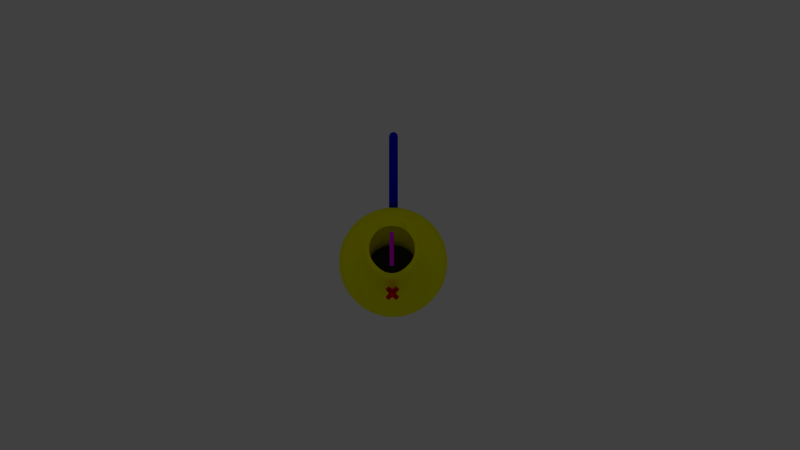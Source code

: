 # Source: yellow-submarine.blend  (saved by Blender 2.76.0; exported with 4.5.12 LTS)
import bpy
from mathutils import Matrix  # noqa: F401  (used for matrix-valued properties, if any)

bpy.ops.wm.read_factory_settings(use_empty=True)
scene = bpy.context.scene
scene.name = 'Scene'

# ---- collections
col_collection_1 = bpy.data.collections.new('Collection 1'); scene.collection.children.link(col_collection_1)

# ---- materials (node trees are filled in below, after node groups)
mat_material = bpy.data.materials.new('Material')
mat_material.alpha_threshold = 0.0
mat_material.use_transparent_shadow = False
mat_material.diffuse_color = (1.0, 1.0, 0.0, 1.0)
mat_material.roughness = 0.5
mat_material_002 = bpy.data.materials.new('Material.002')
mat_material_002.alpha_threshold = 0.0
mat_material_002.use_transparent_shadow = False
mat_material_002.diffuse_color = (0.8, 0.0, 0.0, 1.0)
mat_material_002.roughness = 0.5
mat_material_003 = bpy.data.materials.new('Material.003')
mat_material_003.alpha_threshold = 0.0
mat_material_003.use_transparent_shadow = False
mat_material_003.diffuse_color = (0.8, 0.0, 0.8, 1.0)
mat_material_003.roughness = 0.5
mat_material_001 = bpy.data.materials.new('Material.001')
mat_material_001.alpha_threshold = 0.0
mat_material_001.use_transparent_shadow = False
mat_material_001.diffuse_color = (0.0, 0.0, 0.8, 1.0)
mat_material_001.roughness = 0.5

# ---- material node trees

# ---- world
world_world = bpy.data.worlds.new('World'); scene.world = world_world
world_world.color = (0.05088, 0.05088, 0.05088)
world_world.use_sun_shadow = False
world_world.sun_shadow_jitter_overblur = 0.0
world_world.cycles.sampling_method = 'MANUAL'
world_world.cycles.sample_map_resolution = 256

# ---- cameras
cam_camera = bpy.data.cameras.new('Camera')
cam_camera.clip_end = 100.0
cam_camera.lens = 35.0
cam_camera.sensor_width = 32.0
cam_camera.sensor_height = 18.0
cam_camera.ortho_scale = 7.314
cam_camera.dof.focus_distance = 0.0
cam_camera.dof.aperture_fstop = 128.0

# ---- lights
light_lamp = bpy.data.lights.new('Lamp', 'POINT')
light_lamp.transmission_factor = 0.0
light_lamp.cutoff_distance = 30.0
light_lamp.energy = 100.0
light_lamp.shadow_buffer_clip_start = 1.001
light_lamp.shadow_soft_size = 0.1
light_lamp.shadow_maximum_resolution = 0.006
light_lamp.use_absolute_resolution = True
light_lamp.cycles.use_multiple_importance_sampling = False

# ---- meshes
me_circle_001 = bpy.data.meshes.new('Circle.001')
me_circle_001.from_pydata([(8.644e-08, -0.2494, 1.6), (-0.4789, -0.2494, 1.524), (-0.9109, -0.2494, 1.304), (-1.254, -0.2494, 0.9613), (-1.474, -0.2494, 0.5293), (-1.55, -0.2494, 0.05044), (-1.474, -0.2494, -0.4284), (-1.254, -0.2494, -0.8604), (-0.9109, -0.2494, -1.203), (-0.4789, -0.2494, -1.423), (5.914e-07, -0.2494, -1.499), (0.4789, -0.2494, -1.423), (0.9109, -0.2494, -1.203), (1.254, -0.2494, -0.8604), (1.474, -0.2494, -0.4284), (1.55, -0.2494, 0.05044), (1.474, -0.2494, 0.5293), (1.254, -0.2494, 0.9613), (0.9109, -0.2494, 1.304), (0.4789, -0.2494, 1.524), (8.644e-08, -1.032, 1.6), (-0.4789, -1.032, 1.524), (-0.9109, -1.032, 1.304), (-1.254, -1.032, 0.9613), (-1.474, -1.032, 0.5293), (-1.55, -1.032, 0.05044), (-1.474, -1.032, -0.4284), (-1.254, -1.032, -0.8604), (-0.9109, -1.032, -1.203), (-0.4789, -1.032, -1.423), (5.914e-07, -1.032, -1.499), (0.4789, -1.032, -1.423), (0.9109, -1.032, -1.203), (1.254, -1.032, -0.8604), (1.474, -1.032, -0.4284), (1.55, -1.032, 0.05044), (1.474, -1.032, 0.5293), (1.254, -1.032, 0.9613), (0.9109, -1.032, 1.304), (0.4789, -1.032, 1.524), (6.76e-08, -1.439, 0.9723), (-0.3725, -1.439, 0.9133), (-0.7085, -1.439, 0.7421), (-0.9752, -1.439, 0.4755), (-1.146, -1.439, 0.1395), (-1.205, -1.439, -0.233), (-1.146, -1.439, -0.6055), (-0.9752, -1.439, -0.9415), (-0.7085, -1.439, -1.208), (-0.3725, -1.439, -1.379), (4.604e-07, -1.439, -1.438), (0.3725, -1.439, -1.379), (0.7085, -1.439, -1.208), (0.9752, -1.439, -0.9415), (1.146, -1.439, -0.6055), (1.205, -1.439, -0.233), (1.146, -1.439, 0.1395), (0.9752, -1.439, 0.4755), (0.7085, -1.439, 0.7421), (0.3725, -1.439, 0.9133), (6.615e-08, -2.357, 0.8963), (-0.3573, -2.357, 0.8397), (-0.6797, -2.357, 0.6755), (-0.9355, -2.357, 0.4197), (-1.1, -2.357, 0.09731), (-1.156, -2.357, -0.26), (-1.1, -2.357, -0.6174), (-0.9355, -2.357, -0.9397), (-0.6797, -2.357, -1.196), (-0.3573, -2.357, -1.36), (4.429e-07, -2.357, -1.416), (0.3573, -2.357, -1.36), (0.6797, -2.357, -1.196), (0.9355, -2.357, -0.9397), (1.1, -2.357, -0.6174), (1.156, -2.357, -0.26), (1.1, -2.357, 0.09731), (0.9355, -2.357, 0.4197), (0.6797, -2.357, 0.6755), (0.3573, -2.357, 0.8397), (6.262e-08, -2.735, 0.6916), (-0.3149, -2.735, 0.6417), (-0.599, -2.735, 0.497), (-0.8245, -2.735, 0.2715), (-0.9692, -2.735, -0.01259), (-1.019, -2.735, -0.3275), (-0.9692, -2.735, -0.6424), (-0.8245, -2.735, -0.9265), (-0.599, -2.735, -1.152), (-0.3149, -2.735, -1.297), (3.947e-07, -2.735, -1.347), (0.3149, -2.735, -1.297), (0.599, -2.735, -1.152), (0.8245, -2.735, -0.9265), (0.9692, -2.735, -0.6424), (1.019, -2.735, -0.3275), (0.9692, -2.735, -0.01259), (0.8245, -2.735, 0.2715), (0.599, -2.735, 0.497), (0.3149, -2.735, 0.6417), (6.262e-08, -2.735, 0.6916), (-0.3149, -2.735, 0.6417), (-0.599, -2.735, 0.497), (-0.8245, -2.735, 0.2715), (-0.9692, -2.735, -0.01259), (-1.019, -2.735, -0.3275), (-0.9692, -2.735, -0.6424), (-0.8245, -2.735, -0.9265), (-0.599, -2.735, -1.152), (-0.3149, -2.735, -1.297), (3.947e-07, -2.735, -1.347), (0.3149, -2.735, -1.297), (0.599, -2.735, -1.152), (0.8245, -2.735, -0.9265), (0.9692, -2.735, -0.6424), (1.019, -2.735, -0.3275), (0.9692, -2.735, -0.01259), (0.8245, -2.735, 0.2715), (0.599, -2.735, 0.497), (0.3149, -2.735, 0.6417), (5.615e-08, -3.316, 0.6775), (-0.2855, -3.316, 0.6323), (-0.5431, -3.316, 0.501), (-0.7476, -3.316, 0.2966), (-0.8788, -3.316, 0.03901), (-0.924, -3.316, -0.2465), (-0.8788, -3.316, -0.5321), (-0.7476, -3.316, -0.7897), (-0.5431, -3.316, -0.9941), (-0.2855, -3.316, -1.125), (3.572e-07, -3.316, -1.171), (0.2855, -3.316, -1.125), (0.5431, -3.316, -0.9941), (0.7476, -3.316, -0.7897), (0.8788, -3.316, -0.5321), (0.924, -3.316, -0.2465), (0.8788, -3.316, 0.03902), (0.7475, -3.316, 0.2966), (0.5431, -3.316, 0.501), (0.2855, -3.316, 0.6323), (4.141e-08, -3.748, 0.6394), (-0.1737, -3.748, 0.6119), (-0.3303, -3.748, 0.5321), (-0.4547, -3.748, 0.4078), (-0.5345, -3.748, 0.2511), (-0.562, -3.748, 0.07744), (-0.5345, -3.748, -0.09623), (-0.4547, -3.748, -0.2529), (-0.3303, -3.748, -0.3772), (-0.1737, -3.748, -0.457), (2.245e-07, -3.748, -0.4846), (0.1737, -3.748, -0.457), (0.3303, -3.748, -0.3772), (0.4547, -3.748, -0.2529), (0.5345, -3.748, -0.09623), (0.562, -3.748, 0.07744), (0.5345, -3.748, 0.2511), (0.4547, -3.748, 0.4078), (0.3303, -3.748, 0.5321), (0.1737, -3.748, 0.6119), (2.37e-08, -4.315, 0.3645), (-0.05117, -4.315, 0.3564), (-0.09734, -4.315, 0.3329), (-0.134, -4.315, 0.2963), (-0.1575, -4.315, 0.2501), (-0.1656, -4.315, 0.1989), (-0.1575, -4.315, 0.1478), (-0.134, -4.315, 0.1016), (-0.09734, -4.315, 0.06495), (-0.05117, -4.315, 0.04143), (7.766e-08, -4.315, 0.03332), (0.05117, -4.315, 0.04143), (0.09734, -4.315, 0.06495), (0.134, -4.315, 0.1016), (0.1575, -4.315, 0.1478), (0.1656, -4.315, 0.1989), (0.1575, -4.315, 0.2501), (0.134, -4.315, 0.2963), (0.09734, -4.315, 0.3329), (0.05117, -4.315, 0.3564), (8.573e-08, 0.3985, 1.587), (-0.4749, 0.3985, 1.512), (-0.9034, 0.3985, 1.294), (-1.243, 0.3985, 0.9538), (-1.462, 0.3985, 0.5254), (-1.537, 0.3985, 0.05044), (-1.462, 0.3985, -0.4245), (-1.243, 0.3985, -0.8529), (-0.9034, 0.3985, -1.193), (-0.4749, 0.3985, -1.411), (5.865e-07, 0.3985, -1.486), (0.4749, 0.3985, -1.411), (0.9034, 0.3985, -1.193), (1.243, 0.3985, -0.8529), (1.462, 0.3985, -0.4245), (1.537, 0.3985, 0.05044), (1.462, 0.3985, 0.5254), (1.243, 0.3985, 0.9538), (0.9034, 0.3985, 1.294), (0.4749, 0.3985, 1.512), (4.492e-08, 0.547, 0.6278), (-0.3202, 0.547, 0.5771), (-0.6091, 0.547, 0.4299), (-0.8384, 0.547, 0.2006), (-0.9856, 0.547, -0.08826), (-1.036, 0.547, -0.4085), (-0.9856, 0.547, -0.7288), (-0.8384, 0.547, -1.018), (-0.6091, 0.547, -1.247), (-0.3202, 0.547, -1.394), (3.826e-07, 0.547, -1.445), (0.3202, 0.547, -1.394), (0.6091, 0.547, -1.247), (0.8384, 0.547, -1.018), (0.9856, 0.547, -0.7287), (1.036, 0.547, -0.4085), (0.9856, 0.547, -0.08826), (0.8384, 0.547, 0.2006), (0.6091, 0.547, 0.4299), (0.3202, 0.547, 0.5771), (3.812e-08, 1.37, 0.587), (-0.2868, 1.37, 0.5416), (-0.5455, 1.37, 0.4098), (-0.7508, 1.37, 0.2045), (-0.8826, 1.37, -0.05423), (-0.928, 1.37, -0.341), (-0.8826, 1.37, -0.6278), (-0.7508, 1.37, -0.8865), (-0.5455, 1.37, -1.092), (-0.2868, 1.37, -1.224), (3.405e-07, 1.37, -1.269), (0.2868, 1.37, -1.224), (0.5455, 1.37, -1.092), (0.7508, 1.37, -0.8865), (0.8826, 1.37, -0.6278), (0.928, 1.37, -0.341), (0.8826, 1.37, -0.05423), (0.7508, 1.37, 0.2045), (0.5455, 1.37, 0.4098), (0.2868, 1.37, 0.5416), (2.943e-08, 1.829, 0.5587), (-0.2113, 1.829, 0.5252), (-0.4019, 1.829, 0.4281), (-0.5532, 1.829, 0.2769), (-0.6503, 1.829, 0.08625), (-0.6837, 1.829, -0.125), (-0.6503, 1.829, -0.3363), (-0.5532, 1.829, -0.5269), (-0.4019, 1.829, -0.6782), (-0.2113, 1.829, -0.7753), (2.522e-07, 1.829, -0.8088), (0.2113, 1.829, -0.7753), (0.4019, 1.829, -0.6782), (0.5532, 1.829, -0.5269), (0.6503, 1.829, -0.3363), (0.6837, 1.829, -0.125), (0.6503, 1.829, 0.08625), (0.5532, 1.829, 0.2769), (0.4019, 1.829, 0.4281), (0.2113, 1.829, 0.5252), (2.943e-08, 2.963, 0.6127), (-0.2113, 2.963, 0.5792), (-0.4019, 2.963, 0.4821), (-0.5532, 2.963, 0.3308), (-0.6503, 2.963, 0.1402), (-0.6837, 2.963, -0.07104), (-0.6503, 2.963, -0.2823), (-0.5532, 2.963, -0.4729), (-0.4019, 2.963, -0.6242), (-0.2113, 2.963, -0.7213), (2.522e-07, 2.963, -0.7548), (0.2113, 2.963, -0.7213), (0.4019, 2.963, -0.6242), (0.5532, 2.963, -0.4729), (0.6503, 2.963, -0.2823), (0.6837, 2.963, -0.07104), (0.6503, 2.963, 0.1402), (0.5532, 2.963, 0.3308), (0.4019, 2.963, 0.4821), (0.2113, 2.963, 0.5792), (1.641e-08, 3.301, 0.8975), (-0.1575, 3.301, 0.8726), (-0.2995, 3.301, 0.8002), (-0.4123, 3.301, 0.6874), (-0.4847, 3.301, 0.5454), (-0.5096, 3.301, 0.3879), (-0.4847, 3.301, 0.2304), (-0.4123, 3.301, 0.08836), (-0.2995, 3.301, -0.02439), (-0.1575, 3.301, -0.09677), (1.825e-07, 3.301, -0.1217), (0.1575, 3.301, -0.09677), (0.2995, 3.301, -0.02439), (0.4123, 3.301, 0.08836), (0.4847, 3.301, 0.2304), (0.5096, 3.301, 0.3879), (0.4847, 3.301, 0.5454), (0.4123, 3.301, 0.6874), (0.2995, 3.301, 0.8002), (0.1575, 3.301, 0.8726), (3.537e-08, 3.76, 1.151), (-0.2108, 3.76, 1.118), (-0.4009, 3.76, 1.021), (-0.5519, 3.76, 0.8698), (-0.6487, 3.76, 0.6797), (-0.6821, 3.76, 0.4689), (-0.6487, 3.76, 0.2581), (-0.5519, 3.76, 0.06795), (-0.4009, 3.76, -0.08296), (-0.2108, 3.76, -0.1799), (2.576e-07, 3.76, -0.2132), (0.2108, 3.76, -0.1799), (0.4009, 3.76, -0.08296), (0.5519, 3.76, 0.06795), (0.6487, 3.76, 0.2581), (0.6821, 3.76, 0.4689), (0.6487, 3.76, 0.6797), (0.5519, 3.76, 0.8698), (0.4009, 3.76, 1.021), (0.2108, 3.76, 1.118), (3.828e-08, 4.111, 1.249), (-0.2244, 4.111, 1.214), (-0.3916, 3.833, 1.062), (-0.539, 3.833, 0.9145), (-0.6337, 3.833, 0.7288), (-0.6663, 3.833, 0.5229), (-0.6337, 3.833, 0.317), (-0.539, 3.833, 0.1313), (-0.3916, 3.833, -0.01614), (-0.2244, 4.111, -0.1678), (2.749e-07, 4.111, -0.2034), (0.2244, 4.111, -0.1678), (0.3916, 3.833, -0.01614), (0.539, 3.833, 0.1313), (0.6337, 3.833, 0.317), (0.6663, 3.833, 0.5229), (0.6337, 3.833, 0.7288), (0.539, 3.833, 0.9145), (0.3916, 3.833, 1.062), (0.2244, 4.111, 1.214), (2.403e-08, 4.489, 1.072), (-0.1697, 4.489, 1.045), (-0.3228, 3.878, 0.9672), (-0.4443, 3.878, 0.8457), (-0.5223, 3.878, 0.6926), (-0.5492, 3.878, 0.5229), (-0.5223, 3.878, 0.3532), (-0.4443, 3.878, 0.2001), (-0.3228, 3.878, 0.07857), (-0.1697, 4.489, 0.0005617), (2.03e-07, 4.489, -0.02632), (0.1697, 4.489, 0.0005619), (0.3228, 3.878, 0.07857), (0.4443, 3.878, 0.2001), (0.5223, 3.878, 0.3532), (0.5492, 3.878, 0.5229), (0.5223, 3.878, 0.6926), (0.4443, 3.878, 0.8457), (0.3228, 3.878, 0.9672), (0.1697, 4.489, 1.045), (1.556e-08, -4.383, 0.1989)], [], [(5, 4, 24, 25), (0, 19, 39, 20), (13, 12, 32, 33), (6, 5, 25, 26), (14, 13, 33, 34), (7, 6, 26, 27), (15, 14, 34, 35), (8, 7, 27, 28), (1, 0, 20, 21), (16, 15, 35, 36), (9, 8, 28, 29), (2, 1, 21, 22), (17, 16, 36, 37), (10, 9, 29, 30), (3, 2, 22, 23), (18, 17, 37, 38), (11, 10, 30, 31), (4, 3, 23, 24), (19, 18, 38, 39), (12, 11, 31, 32), (27, 26, 46, 47), (35, 34, 54, 55), (28, 27, 47, 48), (21, 20, 40, 41), (36, 35, 55, 56), (29, 28, 48, 49), (22, 21, 41, 42), (37, 36, 56, 57), (30, 29, 49, 50), (23, 22, 42, 43), (38, 37, 57, 58), (31, 30, 50, 51), (24, 23, 43, 44), (39, 38, 58, 59), (32, 31, 51, 52), (25, 24, 44, 45), (20, 39, 59, 40), (33, 32, 52, 53), (26, 25, 45, 46), (34, 33, 53, 54), (44, 43, 63, 64), (59, 58, 78, 79), (52, 51, 71, 72), (45, 44, 64, 65), (40, 59, 79, 60), (53, 52, 72, 73), (46, 45, 65, 66), (54, 53, 73, 74), (47, 46, 66, 67), (55, 54, 74, 75), (48, 47, 67, 68), (41, 40, 60, 61), (56, 55, 75, 76), (49, 48, 68, 69), (42, 41, 61, 62), (57, 56, 76, 77), (50, 49, 69, 70), (43, 42, 62, 63), (58, 57, 77, 78), (51, 50, 70, 71), (61, 60, 80, 81), (76, 75, 95, 96), (69, 68, 88, 89), (62, 61, 81, 82), (77, 76, 96, 97), (70, 69, 89, 90), (63, 62, 82, 83), (78, 77, 97, 98), (71, 70, 90, 91), (64, 63, 83, 84), (79, 78, 98, 99), (72, 71, 91, 92), (65, 64, 84, 85), (60, 79, 99, 80), (73, 72, 92, 93), (66, 65, 85, 86), (74, 73, 93, 94), (67, 66, 86, 87), (75, 74, 94, 95), (68, 67, 87, 88), (93, 92, 112, 113), (86, 85, 105, 106), (94, 93, 113, 114), (87, 86, 106, 107), (95, 94, 114, 115), (88, 87, 107, 108), (81, 80, 100, 101), (96, 95, 115, 116), (89, 88, 108, 109), (82, 81, 101, 102), (97, 96, 116, 117), (90, 89, 109, 110), (83, 82, 102, 103), (98, 97, 117, 118), (91, 90, 110, 111), (84, 83, 103, 104), (99, 98, 118, 119), (92, 91, 111, 112), (85, 84, 104, 105), (80, 99, 119, 100), (110, 109, 129, 130), (103, 102, 122, 123), (118, 117, 137, 138), (111, 110, 130, 131), (104, 103, 123, 124), (119, 118, 138, 139), (112, 111, 131, 132), (105, 104, 124, 125), (100, 119, 139, 120), (113, 112, 132, 133), (106, 105, 125, 126), (114, 113, 133, 134), (107, 106, 126, 127), (115, 114, 134, 135), (108, 107, 127, 128), (101, 100, 120, 121), (116, 115, 135, 136), (109, 108, 128, 129), (102, 101, 121, 122), (117, 116, 136, 137), (127, 126, 146, 147), (135, 134, 154, 155), (128, 127, 147, 148), (121, 120, 140, 141), (136, 135, 155, 156), (129, 128, 148, 149), (122, 121, 141, 142), (137, 136, 156, 157), (130, 129, 149, 150), (123, 122, 142, 143), (138, 137, 157, 158), (131, 130, 150, 151), (124, 123, 143, 144), (139, 138, 158, 159), (132, 131, 151, 152), (125, 124, 144, 145), (120, 139, 159, 140), (133, 132, 152, 153), (126, 125, 145, 146), (134, 133, 153, 154), (144, 143, 163, 164), (159, 158, 178, 179), (152, 151, 171, 172), (145, 144, 164, 165), (140, 159, 179, 160), (153, 152, 172, 173), (146, 145, 165, 166), (154, 153, 173, 174), (147, 146, 166, 167), (155, 154, 174, 175), (148, 147, 167, 168), (141, 140, 160, 161), (156, 155, 175, 176), (149, 148, 168, 169), (142, 141, 161, 162), (157, 156, 176, 177), (150, 149, 169, 170), (143, 142, 162, 163), (158, 157, 177, 178), (151, 150, 170, 171), (4, 5, 185, 184), (19, 0, 180, 199), (12, 13, 193, 192), (5, 6, 186, 185), (13, 14, 194, 193), (6, 7, 187, 186), (14, 15, 195, 194), (7, 8, 188, 187), (0, 1, 181, 180), (15, 16, 196, 195), (8, 9, 189, 188), (1, 2, 182, 181), (16, 17, 197, 196), (9, 10, 190, 189), (2, 3, 183, 182), (17, 18, 198, 197), (10, 11, 191, 190), (3, 4, 184, 183), (18, 19, 199, 198), (11, 12, 192, 191), (199, 180, 200, 219), (192, 193, 213, 212), (185, 186, 206, 205), (193, 194, 214, 213), (186, 187, 207, 206), (194, 195, 215, 214), (187, 188, 208, 207), (180, 181, 201, 200), (195, 196, 216, 215), (188, 189, 209, 208), (181, 182, 202, 201), (196, 197, 217, 216), (189, 190, 210, 209), (182, 183, 203, 202), (197, 198, 218, 217), (190, 191, 211, 210), (183, 184, 204, 203), (198, 199, 219, 218), (191, 192, 212, 211), (184, 185, 205, 204), (216, 217, 237, 236), (209, 210, 230, 229), (202, 203, 223, 222), (217, 218, 238, 237), (210, 211, 231, 230), (203, 204, 224, 223), (218, 219, 239, 238), (211, 212, 232, 231), (204, 205, 225, 224), (219, 200, 220, 239), (212, 213, 233, 232), (205, 206, 226, 225), (213, 214, 234, 233), (206, 207, 227, 226), (214, 215, 235, 234), (207, 208, 228, 227), (200, 201, 221, 220), (215, 216, 236, 235), (208, 209, 229, 228), (201, 202, 222, 221), (233, 234, 254, 253), (226, 227, 247, 246), (234, 235, 255, 254), (227, 228, 248, 247), (220, 221, 241, 240), (235, 236, 256, 255), (228, 229, 249, 248), (221, 222, 242, 241), (236, 237, 257, 256), (229, 230, 250, 249), (222, 223, 243, 242), (237, 238, 258, 257), (230, 231, 251, 250), (223, 224, 244, 243), (238, 239, 259, 258), (231, 232, 252, 251), (224, 225, 245, 244), (239, 220, 240, 259), (232, 233, 253, 252), (225, 226, 246, 245), (250, 251, 271, 270), (243, 244, 264, 263), (258, 259, 279, 278), (251, 252, 272, 271), (244, 245, 265, 264), (259, 240, 260, 279), (252, 253, 273, 272), (245, 246, 266, 265), (253, 254, 274, 273), (246, 247, 267, 266), (254, 255, 275, 274), (247, 248, 268, 267), (240, 241, 261, 260), (255, 256, 276, 275), (248, 249, 269, 268), (241, 242, 262, 261), (256, 257, 277, 276), (249, 250, 270, 269), (242, 243, 263, 262), (257, 258, 278, 277), (267, 268, 288, 287), (260, 261, 281, 280), (275, 276, 296, 295), (268, 269, 289, 288), (261, 262, 282, 281), (276, 277, 297, 296), (269, 270, 290, 289), (262, 263, 283, 282), (277, 278, 298, 297), (270, 271, 291, 290), (263, 264, 284, 283), (278, 279, 299, 298), (271, 272, 292, 291), (264, 265, 285, 284), (279, 260, 280, 299), (272, 273, 293, 292), (265, 266, 286, 285), (273, 274, 294, 293), (266, 267, 287, 286), (274, 275, 295, 294), (284, 285, 305, 304), (299, 280, 300, 319), (292, 293, 313, 312), (285, 286, 306, 305), (293, 294, 314, 313), (286, 287, 307, 306), (294, 295, 315, 314), (287, 288, 308, 307), (280, 281, 301, 300), (295, 296, 316, 315), (288, 289, 309, 308), (281, 282, 302, 301), (296, 297, 317, 316), (289, 290, 310, 309), (282, 283, 303, 302), (297, 298, 318, 317), (290, 291, 311, 310), (283, 284, 304, 303), (298, 299, 319, 318), (291, 292, 312, 311), (301, 302, 322, 321), (316, 317, 337, 336), (309, 310, 330, 329), (302, 303, 323, 322), (317, 318, 338, 337), (310, 311, 331, 330), (303, 304, 324, 323), (318, 319, 339, 338), (311, 312, 332, 331), (304, 305, 325, 324), (319, 300, 320, 339), (312, 313, 333, 332), (305, 306, 326, 325), (313, 314, 334, 333), (306, 307, 327, 326), (314, 315, 335, 334), (307, 308, 328, 327), (300, 301, 321, 320), (315, 316, 336, 335), (308, 309, 329, 328), (333, 334, 354, 353), (326, 327, 347, 346), (334, 335, 355, 354), (327, 328, 348, 347), (320, 321, 341, 340), (335, 336, 356, 355), (328, 329, 349, 348), (321, 322, 342, 341), (336, 337, 357, 356), (329, 330, 350, 349), (322, 323, 343, 342), (337, 338, 358, 357), (330, 331, 351, 350), (323, 324, 344, 343), (338, 339, 359, 358), (331, 332, 352, 351), (324, 325, 345, 344), (339, 320, 340, 359), (332, 333, 353, 352), (325, 326, 346, 345), (175, 174, 360), (168, 167, 360), (161, 160, 360), (176, 175, 360), (169, 168, 360), (162, 161, 360), (177, 176, 360), (170, 169, 360), (163, 162, 360), (178, 177, 360), (171, 170, 360), (164, 163, 360), (179, 178, 360), (172, 171, 360), (165, 164, 360), (160, 179, 360), (173, 172, 360), (166, 165, 360), (174, 173, 360), (167, 166, 360)])
me_circle_001.materials.append(mat_material)
me_circle_001.use_remesh_preserve_volume = False
me_circle_001.use_remesh_preserve_attributes = False
me_circle_001.use_mirror_vertex_groups = False
me_circle_001.update()
me_cylinder_001 = bpy.data.meshes.new('Cylinder.001')
me_cylinder_001.from_pydata([(0.005098, 0.457, -1.39), (0.005098, 0.457, -1.259), (0.4994, 0.8666, -1.39), (0.4994, 0.8666, -1.259), (0.8655, 0.5006, -1.39), (0.8655, 0.5006, -1.259), (0.4389, -0.005095, -1.39), (0.4389, -0.005096, -1.259), (0.8655, -0.4994, -1.39), (0.8655, -0.4994, -1.259), (0.4994, -0.8655, -1.39), (0.4994, -0.8655, -1.259), (-0.0005627, -0.4616, -1.39), (-0.0005627, -0.4616, -1.259), (-0.5006, -0.8655, -1.39), (-0.5006, -0.8655, -1.259), (-0.8666, -0.4994, -1.39), (-0.8666, -0.4994, -1.259), (-0.4344, 0.0005658, -1.39), (-0.4344, 0.0005657, -1.259), (-0.8666, 0.5006, -1.39), (-0.8666, 0.5006, -1.259), (-0.5006, 0.8666, -1.39), (-0.5006, 0.8666, -1.259), (-0.0005636, 0.3703, -0.9589), (0.1843, 0.3208, -0.9589), (0.3196, 0.1854, -0.9589), (0.3692, 0.0005661, -0.9589), (0.3196, -0.1843, -0.9589), (0.1843, -0.3196, -0.9589), (-0.0005636, -0.3692, -0.9589), (-0.1854, -0.3196, -0.9589), (-0.3208, -0.1843, -0.9589), (-0.3703, 0.000566, -0.9589), (-0.3208, 0.1854, -0.9589), (-0.1854, 0.3208, -0.9589), (-0.0005636, 0.3703, 5.553), (0.1843, 0.3208, 5.553), (0.3196, 0.1854, 5.553), (0.3692, 0.0005664, 5.553), (0.3196, -0.1843, 5.553), (0.1843, -0.3196, 5.553), (-0.0005636, -0.3692, 5.553), (-0.1854, -0.3196, 5.553), (-0.3208, -0.1843, 5.553), (-0.3703, 0.0005662, 5.553), (-0.3208, 0.1854, 5.553), (-0.1854, 0.3208, 5.553), (0.005098, 0.457, -1.945), (0.4994, 0.8666, -1.945), (0.8655, 0.5006, -1.945), (0.4389, -0.005096, -1.945), (0.8655, -0.4994, -1.945), (0.4994, -0.8655, -1.945), (-0.0005627, -0.4616, -1.945), (-0.5006, -0.8655, -1.945), (-0.8666, -0.4994, -1.945), (-0.4344, 0.0005658, -1.945), (-0.8666, 0.5006, -1.945), (-0.5006, 0.8666, -1.945)], [], [(0, 1, 3, 2), (2, 3, 5, 4), (4, 5, 7, 6), (6, 7, 9, 8), (8, 9, 11, 10), (10, 11, 13, 12), (12, 13, 15, 14), (14, 15, 17, 16), (16, 17, 19, 18), (18, 19, 21, 20), (17, 15, 31, 32), (22, 23, 1, 0), (20, 21, 23, 22), (10, 12, 54, 53), (29, 28, 40, 41), (15, 13, 30, 31), (13, 11, 29, 30), (11, 9, 28, 29), (9, 7, 27, 28), (1, 23, 35, 24), (3, 1, 24, 25), (7, 5, 26, 27), (23, 21, 34, 35), (5, 3, 25, 26), (21, 19, 33, 34), (19, 17, 32, 33), (37, 36, 47, 46, 45, 44, 43, 42, 41, 40, 39, 38), (24, 35, 47, 36), (26, 25, 37, 38), (33, 32, 44, 45), (30, 29, 41, 42), (27, 26, 38, 39), (34, 33, 45, 46), (31, 30, 42, 43), (28, 27, 39, 40), (35, 34, 46, 47), (25, 24, 36, 37), (32, 31, 43, 44), (48, 49, 50, 51, 52, 53, 54, 55, 56, 57, 58, 59), (8, 10, 53, 52), (6, 8, 52, 51), (22, 0, 48, 59), (0, 2, 49, 48), (4, 6, 51, 50), (20, 22, 59, 58), (2, 4, 50, 49), (18, 20, 58, 57), (16, 18, 57, 56), (14, 16, 56, 55), (12, 14, 55, 54)])
me_cylinder_001.polygons.foreach_set('use_smooth', [True] * 50)
me_cylinder_001.materials.append(mat_material_002)
me_cylinder_001.use_remesh_preserve_volume = False
me_cylinder_001.use_remesh_preserve_attributes = False
me_cylinder_001.use_mirror_vertex_groups = False
me_cylinder_001.update()
me_plane = bpy.data.meshes.new('Plane')
me_plane.from_pydata([(-1.56, -0.2273, 0.2078), (1.533, -0.2273, 0.2078), (-1.56, 1.773, 0.2078), (1.533, 1.773, 0.2078), (-1.56, -0.2273, -0.1599), (1.533, -0.2273, -0.1599), (-1.56, 1.773, -0.1599), (1.533, 1.773, -0.1599)], [], [(0, 2, 3, 1), (4, 5, 7, 6), (2, 0, 4, 6), (3, 2, 6, 7), (0, 1, 5, 4), (1, 3, 7, 5)])
me_plane.materials.append(mat_material_003)
me_plane.use_remesh_preserve_volume = False
me_plane.use_remesh_preserve_attributes = False
me_plane.use_mirror_vertex_groups = False
me_plane.update()
me_cylinder = bpy.data.meshes.new('Cylinder')
me_cylinder.from_pydata([(0.009728, 0.984, -10.86), (0.009728, 0.984, -8.86), (0.5097, 0.8501, -10.86), (0.5097, 0.8501, -8.86), (0.8758, 0.484, -10.86), (0.8758, 0.484, -8.86), (1.01, -0.01595, -10.86), (1.01, -0.01595, -8.86), (0.8758, -0.516, -10.86), (0.8758, -0.516, -8.86), (0.5097, -0.882, -10.86), (0.5097, -0.882, -8.86), (0.009729, -1.016, -10.86), (0.009729, -1.016, -8.86), (-0.4903, -0.882, -10.86), (-0.4903, -0.882, -8.86), (-0.8563, -0.516, -10.86), (-0.8563, -0.516, -8.86), (-0.9903, -0.01595, -10.86), (-0.9903, -0.01595, -8.86), (-0.8563, 0.484, -10.86), (-0.8563, 0.484, -8.86), (-0.4903, 0.8501, -10.86), (-0.4903, 0.8501, -8.86), (0.009728, 0.984, 2.383), (0.5097, 0.8501, 2.383), (0.8758, 0.484, 2.383), (1.01, -0.01595, 2.383), (0.8758, -0.516, 2.383), (0.5097, -0.882, 2.383), (0.009729, -1.016, 2.383), (-0.4903, -0.882, 2.383), (-0.8563, -0.516, 2.383), (-0.9903, -0.01595, 2.383), (-0.8563, 0.484, 2.383), (-0.4903, 0.8501, 2.383), (0.009728, 0.6745, 5.329), (0.5097, 0.582, 5.232), (0.8758, 0.3293, 4.967), (1.01, -0.01595, 4.605), (0.8758, -0.3612, 4.244), (0.5097, -0.6139, 3.979), (0.009729, -0.7064, 3.882), (-0.4903, -0.6139, 3.979), (-0.8563, -0.3612, 4.244), (-0.9903, -0.01595, 4.605), (-0.8563, 0.3293, 4.967), (-0.4903, 0.582, 5.232), (0.009728, -1.119, 6.699), (0.5097, -1.124, 6.565), (0.8758, -1.14, 6.199), (1.01, -1.162, 5.7), (0.8758, -1.184, 5.2), (0.5097, -1.2, 4.834), (0.009729, -1.206, 4.701), (-0.4903, -1.2, 4.834), (-0.8563, -1.184, 5.2), (-0.9903, -1.162, 5.7), (-0.8563, -1.14, 6.199), (-0.4903, -1.124, 6.565), (0.009728, -3.183, 6.776), (0.5097, -3.168, 6.643), (0.8758, -3.126, 6.28), (1.01, -3.068, 5.783), (0.8758, -3.011, 5.286), (0.5097, -2.969, 4.923), (0.009729, -2.954, 4.79), (-0.4903, -2.969, 4.923), (-0.8563, -3.011, 5.286), (-0.9903, -3.068, 5.783), (-0.8563, -3.126, 6.28), (-0.4903, -3.168, 6.643)], [], [(0, 1, 3, 2), (2, 3, 5, 4), (4, 5, 7, 6), (6, 7, 9, 8), (8, 9, 11, 10), (10, 11, 13, 12), (12, 13, 15, 14), (14, 15, 17, 16), (16, 17, 19, 18), (18, 19, 21, 20), (11, 9, 28, 29), (22, 23, 1, 0), (20, 21, 23, 22), (0, 2, 4, 6, 8, 10, 12, 14, 16, 18, 20, 22), (30, 29, 41, 42), (9, 7, 27, 28), (1, 23, 35, 24), (3, 1, 24, 25), (7, 5, 26, 27), (23, 21, 34, 35), (5, 3, 25, 26), (21, 19, 33, 34), (19, 17, 32, 33), (17, 15, 31, 32), (15, 13, 30, 31), (13, 11, 29, 30), (42, 41, 53, 54), (27, 26, 38, 39), (34, 33, 45, 46), (31, 30, 42, 43), (28, 27, 39, 40), (35, 34, 46, 47), (25, 24, 36, 37), (32, 31, 43, 44), (29, 28, 40, 41), (24, 35, 47, 36), (26, 25, 37, 38), (33, 32, 44, 45), (57, 56, 68, 69), (39, 38, 50, 51), (46, 45, 57, 58), (43, 42, 54, 55), (40, 39, 51, 52), (47, 46, 58, 59), (37, 36, 48, 49), (44, 43, 55, 56), (41, 40, 52, 53), (36, 47, 59, 48), (38, 37, 49, 50), (45, 44, 56, 57), (61, 60, 71, 70, 69, 68, 67, 66, 65, 64, 63, 62), (54, 53, 65, 66), (51, 50, 62, 63), (58, 57, 69, 70), (55, 54, 66, 67), (52, 51, 63, 64), (59, 58, 70, 71), (49, 48, 60, 61), (56, 55, 67, 68), (53, 52, 64, 65), (48, 59, 71, 60), (50, 49, 61, 62)])
me_cylinder.polygons.foreach_set('use_smooth', [True] * 62)
me_cylinder.materials.append(mat_material_001)
me_cylinder.use_remesh_preserve_volume = False
me_cylinder.use_remesh_preserve_attributes = False
me_cylinder.use_mirror_vertex_groups = False
me_cylinder.update()

# ---- objects
ob_submarine = bpy.data.objects.new('Submarine', me_circle_001)
ob_propeller = bpy.data.objects.new('Propeller', me_cylinder_001)
ob_rudder = bpy.data.objects.new('Rudder', me_plane)
ob_periscope = bpy.data.objects.new('Periscope', me_cylinder)
ob_lamp = bpy.data.objects.new('Lamp', light_lamp)
ob_camera = bpy.data.objects.new('Camera', cam_camera)

# ---- transforms, parenting, visibility, modifiers, constraints
ob_submarine.location = (21.48, 0.1384, -0.7701)
ob_submarine.rotation_euler = (0.0, -0.0, 1.571)
ob_submarine.lineart.crease_threshold = 0.0
_m = ob_submarine.modifiers.new('Subsurf', 'SUBSURF')
_m.uv_smooth = 'PRESERVE_CORNERS'
_m.levels = 3
_m.render_levels = 3
_m.show_only_control_edges = False
ob_propeller.parent = ob_submarine
ob_propeller.matrix_parent_inverse = Matrix(((1.0, 0.0, 0.0, -1.729), (0.0, 1.0, 0.0, -0.2044), (0.0, 0.0, 1.0, 1.317), (0.0, 0.0, 0.0, 1.0)))
ob_propeller.location = (1.725, 3.301, -1.879)
ob_propeller.rotation_euler = (1.571, 31.42, 0.0)
ob_propeller.scale = (0.1857, 0.1857, 0.1857)
ob_propeller.lineart.crease_threshold = 0.0
ob_rudder.parent = ob_submarine
ob_rudder.matrix_parent_inverse = Matrix(((1.0, 0.0, 0.0, -1.729), (0.0, 1.0, 0.0, -0.2044), (0.0, 0.0, 1.0, 1.317), (0.0, 0.0, 0.0, 1.0)))
ob_rudder.location = (1.726, 4.19, -0.7866)
ob_rudder.rotation_euler = (0.0, 1.571, 0.0)
ob_rudder.scale = (0.2502, 0.2502, 0.2502)
ob_rudder.lineart.crease_threshold = 0.0
ob_periscope.parent = ob_submarine
ob_periscope.matrix_parent_inverse = Matrix(((1.0, 0.0, 0.0, -1.729), (0.0, 1.0, 0.0, -0.2044), (0.0, 0.0, 1.0, 1.317), (0.0, 0.0, 0.0, 1.0)))
ob_periscope.location = (1.724, -0.16, 1.587)
ob_periscope.rotation_euler = (0.0, 0.0, 62.83)
ob_periscope.scale = (0.1245, 0.1245, 0.1245)
ob_periscope.lineart.crease_threshold = 0.0
ob_lamp.location = (4.076, 1.005, 5.904)
ob_lamp.rotation_euler = (0.6503, 0.05522, 1.866)
ob_lamp.lock_rotations_4d = False
ob_lamp.empty_display_type = 'ARROWS'
ob_lamp.color = (0.0, 0.0, 0.0, 0.0)
ob_lamp.lineart.crease_threshold = 0.0
ob_camera.location = (-3.006, -0.04601, 0.3069)
ob_camera.rotation_euler = (1.571, -0.0, -1.571)
ob_camera.lock_rotations_4d = False
ob_camera.empty_display_type = 'ARROWS'
ob_camera.color = (0.0, 0.0, 0.0, 0.0)
ob_camera.display_type = 'WIRE'
ob_camera.lineart.crease_threshold = 0.0

# ---- collection membership
col_collection_1.objects.link(ob_submarine)
col_collection_1.objects.link(ob_propeller)
col_collection_1.objects.link(ob_rudder)
col_collection_1.objects.link(ob_periscope)
col_collection_1.objects.link(ob_lamp)
col_collection_1.objects.link(ob_camera)

# ---- scene / render settings (as saved in the file)
scene.camera = ob_camera
scene.frame_start = 1; scene.frame_end = 100; scene.frame_set(100)
scene.render.engine = 'BLENDER_EEVEE_NEXT'
scene.render.resolution_percentage = 50
scene.render.dither_intensity = 0.0
scene.cycles.use_denoising = False
scene.cycles.samples = 10
scene.cycles.sampling_pattern = 'TABULATED_SOBOL'
scene.cycles.light_sampling_threshold = 0.0
scene.cycles.use_adaptive_sampling = False
scene.cycles.use_light_tree = False
scene.cycles.blur_glossy = 0.0
scene.cycles.pixel_filter_type = 'GAUSSIAN'
scene.cycles.sample_clamp_indirect = 0.0
scene.view_settings.view_transform = 'Standard'
bpy.context.view_layer.update()
